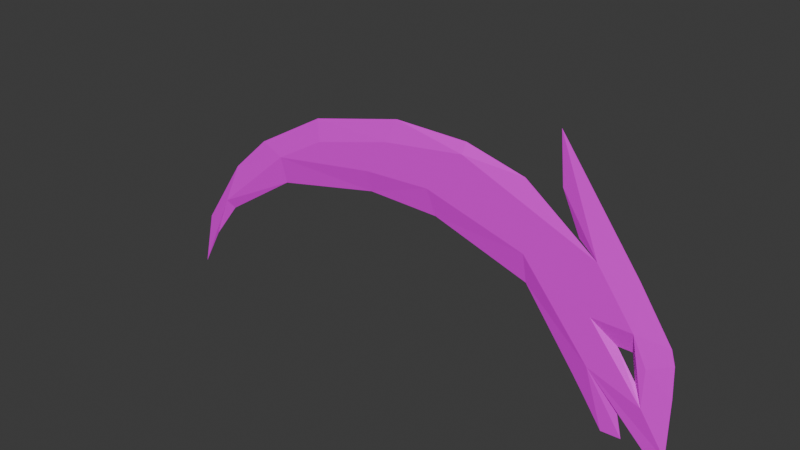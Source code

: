 # Source: dragon0.blend  (saved by Blender 4.3.34; exported with 4.5.12 LTS)
import bpy
from mathutils import Matrix  # noqa: F401  (used for matrix-valued properties, if any)

bpy.ops.wm.read_factory_settings(use_empty=True)
scene = bpy.context.scene
scene.name = 'Scene'

# ---- collections
col_collection = bpy.data.collections.new('Collection'); scene.collection.children.link(col_collection)

# ---- images (referenced by path relative to the original .blend; pixels are not part of the script)
import os
ASSET_DIR = os.environ.get("B2B_ASSET_DIR", "")  # directory of the original .blend (textures are referenced by path, not embedded)
HERE = os.path.dirname(os.path.abspath(__file__))  # packed textures are extracted next to this script under _unpacked/

def load_image(name, relpath, width, height, colorspace="sRGB"):
    """Load a texture the original file referenced (path relative to the .blend, or extracted next to this script)."""
    p = next((c for c in (os.path.join(HERE, relpath), os.path.join(ASSET_DIR, relpath)) if relpath and os.path.exists(c)), "")
    if p:
        img = bpy.data.images.load(p, check_existing=True)
        img.name = name
    else:  # same state as the original file: an image datablock whose file is absent (Cycles renders it pink)
        img = bpy.data.images.new(name, width, height)
        img.source = "FILE"
        img.filepath = "//" + (relpath or name)
    img.colorspace_settings.name = colorspace
    return img
img_libdragon_tex_png = load_image('libdragon-tex.png', 'libdragon-tex.png', 1024, 1024, 'sRGB')

# ---- materials (node trees are filled in below, after node groups)
mat_material = bpy.data.materials.new('Material')

# ---- material node trees
mat_material.use_nodes = True; mat_material.node_tree.nodes.clear()
_N = mat_material.node_tree.nodes; _L = mat_material.node_tree.links
n0 = _N.new('ShaderNodeBsdfPrincipled'); n0.name = 'Principled BSDF'; n0.location = (10, 300)
n1 = _N.new('ShaderNodeOutputMaterial'); n1.name = 'Material Output'; n1.location = (300, 300)
n2 = _N.new('ShaderNodeTexImage'); n2.name = 'Image Texture'; n2.location = (-280, 280)
n2.image = img_libdragon_tex_png
_L.new(n0.outputs[0], n1.inputs[0])
_L.new(n2.outputs[0], n0.inputs[0])
n1.is_active_output = True

# ---- world
world_world = bpy.data.worlds.new('World'); scene.world = world_world
world_world.use_nodes = True; world_world.node_tree.nodes.clear()
_N = world_world.node_tree.nodes; _L = world_world.node_tree.links
n0 = _N.new('ShaderNodeOutputWorld'); n0.name = 'World Output'; n0.location = (300, 300)
n1 = _N.new('ShaderNodeBackground'); n1.name = 'Background'; n1.location = (10, 300)
n1.inputs[0].default_value = (0.05088, 0.05088, 0.05088, 1.0)
_L.new(n1.outputs[0], n0.inputs[0])
n0.is_active_output = True
world_world.color = (0.05088, 0.05088, 0.05088)
world_world.sun_shadow_jitter_overblur = 0.0

# ---- meshes
me_path1 = bpy.data.meshes.new('path1')
me_path1.from_pydata([(-2.308, -1.491e-08, 0.0002218), (-2.183, -3.825e-08, 0.5343), (-1.754, -6.639e-08, 1.178), (-1.384, -8.147e-08, 1.523), (-0.7106, -9.845e-08, 1.911), (0.1472, -1.077e-07, 2.122), (0.8236, -1.073e-07, 2.115), (1.362, -1.014e-07, 1.979), (1.841, -8.772e-08, 1.645), (1.636, -1.214e-07, 2.436), (2.35, -7.937e-08, 1.475), (2.644, -6.036e-08, 1.04), (2.682, -5.48e-08, 0.9127), (2.695, -4.27e-08, 0.6361), (2.696, -1.936e-08, 0.1019), (2.513, -1.921e-08, 0.0985), (2.228, -3.842e-08, 0.538), (2.332, -1.96e-08, 0.1074), (2.157, -1.92e-08, 0.0983), (1.996, -2.943e-08, 0.3324), (1.879, -3.662e-08, 0.497), (1.416, -6.394e-08, 1.122), (0.5437, -7.628e-08, 1.404), (-0.126, -7.689e-08, 1.418), (-1.117, -6.746e-08, 1.202), (-1.831, -4.683e-08, 0.7304), (-2.102, -3.137e-08, 0.3768), (2.351, -5.388e-08, 0.8918), (2.226, -5.387e-08, 0.8916), (2.396, -3.958e-08, 0.6499), (0.06345, -0.05, 1.917), (0.8112, -0.05, 2.019), (2.021, -0.05, 1.526), (-0.6685, -0.05, 1.721), (0.4786, -0.05, 1.638), (-0.1384, -0.05, 1.608), (-1.144, -0.05, 1.449), (1.399, -0.05, 1.379), (2.358, -0.05, 1.066), (2.482, -0.05, 0.8169), (-1.897, -0.05, 0.8016), (2.478, -0.05, 0.4764), (2.002, -0.05, 1.066), (2.01, -0.05, 0.636), (1.678, -1.022e-07, 1.997)], [], [(34, 30, 35), (31, 30, 34), (33, 36, 35), (30, 33, 35), (34, 37, 31), (32, 37, 42), (32, 31, 37), (41, 39, 38), (43, 41, 42), (10, 32, 38), (32, 10, 9), (32, 9, 44), (31, 5, 30), (31, 7, 6), (30, 4, 33), (44, 8, 32), (36, 4, 3), (34, 23, 22), (36, 2, 40), (36, 23, 35), (37, 22, 21), (10, 38, 11), (40, 2, 1), (38, 28, 27), (39, 11, 38), (40, 24, 36), (39, 13, 12), (38, 29, 41), (43, 21, 20), (40, 26, 25), (43, 20, 19), (43, 16, 42), (41, 14, 13), (43, 15, 14), (40, 0, 26), (43, 19, 18), (43, 18, 17), (40, 1, 0), (38, 32, 42), (37, 43, 42), (41, 29, 28), (14, 41, 43), (31, 6, 5), (31, 32, 7), (30, 5, 4), (36, 33, 4), (34, 35, 23), (36, 3, 2), (36, 24, 23), (37, 34, 22), (38, 42, 28), (39, 12, 11), (40, 25, 24), (39, 41, 13), (38, 27, 29), (43, 37, 21), (43, 17, 16), (41, 28, 42)])
_uv = me_path1.uv_layers.new(name='UVMap')
_uv.uv.foreach_set('vector', [0.0, 0.0, 0.0, 0.0, -0.2486, 0.0, 0.0, 0.0, 0.0, 0.0, 0.0, 0.0, 0.0, 0.0, 0.1796, 0.0, -0.2486, 0.0, 0.0, 0.0, 0.0, 0.0, -0.2486, 0.0, 0.6719, 0.0, 0.7514, 0.0, 0.0, 0.0, 0.0, 0.0, 0.0, 0.0, 0.0, 0.0, 0.0, 0.0, 0.0, 0.0, 0.0, 0.0, 1.027, 0.0, 0.5875, 0.0, 0.5724, 0.0, 0.7432, 0.0, 0.4209, 0.0, 2.31, 0.0, 0.2866, 0.0, 0.2487, 0.0, 0.5673, 0.0, 0.2487, 0.0, 0.2866, 0.0, 0.265, 0.0, 0.2487, 0.0, 0.265, 0.0, 0.2183, 0.0, 0.0, 0.0, 0.0, 0.0, 0.0, 0.0, 0.0, 0.0, 0.0, 0.0, 0.0, 0.0, 0.0, 0.0, 0.0, 0.0, 0.0, 0.0, 0.0, 0.0, 0.0, 0.0, 0.0, 0.0, 0.1796, 0.0, 0.0, 0.0, 0.0, 0.0, 0.0, 0.0, 0.0, 0.0, 0.0, 0.0, 0.1796, 0.0, 0.05556, 0.0, 0.03201, 0.0, 0.7278, 0.0, 0.0, 0.0, -0.2486, 0.0, 0.7514, 0.0, 0.7293, 0.0, 0.6936, 0.0, 0.0, 0.0, 0.5673, 0.0, 0.3114, 0.0, 0.03201, 0.0, 0.05556, 0.0, 0.03524, 0.0, 0.5724, 0.0, 0.9327, 0.0, 0.9029, 0.0, 0.735, 0.0, 0.3114, 0.0, 0.5673, 0.0, -0.08044, 0.0, 0.7773, 0.0, 0.7278, 0.0, 0.735, 0.0, 0.3419, 0.0, 0.3264, 0.0, 0.5724, 0.0, 0.0, 0.0, 0.0, 0.0, 0.5821, 0.0, 0.6936, 0.0, 0.6365, 0.0, 0.1454, 0.0, 0.8181, 0.0, 0.7957, 0.0, 0.5821, 0.0, 0.6365, 0.0, 0.6255, 0.0, 0.5612, 0.0, 0.4522, 0.0, 0.4712, 0.0, 0.3637, 0.0, 0.0, 0.0, 0.3419, 0.0, 0.3937, 0.0, 0.4131, 0.0, 0.3674, 0.0, 0.892, 0.0, -0.3759, 0.0, 0.8181, 0.0, 0.5947, 0.0, 0.6255, 0.0, 0.5869, 0.0, 0.5632, 0.0, 0.5869, 0.0, 0.5264, 0.0, 0.7617, 0.0, 0.03524, 0.0, -0.3759, 0.0, 0.0, 0.0, 0.0, 0.0, 0.0, 0.0, 0.7514, 0.0, 0.5821, 0.0, 0.0, 0.0, 0.0, 0.0, 0.0, 0.0, 0.0, 0.0, 0.3674, 0.0, 0.4209, 0.0, 0.3937, 0.0, 0.0, 0.0, 0.0, 0.0, 0.0, 0.0, 0.0, 0.0, 0.09752, 0.0, 0.0, 0.0, 0.0, 0.0, 0.0, 0.0, 0.0, 0.0, 0.1796, 0.0, 0.0, 0.0, 0.0, 0.0, 0.0, 0.0, -0.2486, 0.0, 0.0, 0.0, 0.1796, 0.0, 0.0, 0.0, 0.05556, 0.0, 0.7278, 0.0, 0.7773, 0.0, 0.0, 0.0, 0.7514, 0.0, 0.6719, 0.0, 0.7293, 0.0, 0.5724, 0.0, 0.907, 0.0, 0.9327, 0.0, 0.735, 0.0, 0.3264, 0.0, 0.3114, 0.0, -0.08044, 0.0, 0.0, 0.0, 0.7773, 0.0, 0.735, 0.0, 0.3637, 0.0, 0.3419, 0.0, 0.5724, 0.0, 0.9029, 0.0, 0.0, 0.0, 0.5821, 0.0, 0.7514, 0.0, 0.6936, 0.0, 0.5612, 0.0, 0.5264, 0.0, 0.4522, 0.0, 0.0, 0.0, 0.0, 0.0, 0.0, 0.0])
me_path1.materials.append(mat_material)
me_path1.auto_texspace = False
me_path1.update()

# ---- objects
ob_path1 = bpy.data.objects.new('path1', me_path1)

# ---- transforms, parenting, visibility, modifiers, constraints
ob_path1.location = (0.0, 0.0, 0.0)
ob_path1.scale = (1.383, 1.0, 1.383)
ob_path1.lock_scale = (False, True, False)

# ---- collection membership
col_collection.objects.link(ob_path1)

# ---- scene / render settings (as saved in the file)
scene.frame_start = 1; scene.frame_end = 250; scene.frame_set(179)
scene.render.engine = 'BLENDER_EEVEE_NEXT'
bpy.context.view_layer.update()

# ---- added for rendering (the .blend has no active camera and no usable light): camera, sun
cam_auto = bpy.data.cameras.new('AutoCamera')
cam_auto.lens = 50.0
cam_auto.sensor_width = 36.0
cam_auto.clip_end = 1000.0
ob_auto_camera = bpy.data.objects.new('AutoCamera', cam_auto)
scene.collection.objects.link(ob_auto_camera)
ob_auto_camera.location = (7.38851, -8.56899, 7.38063)
ob_auto_camera.rotation_euler = (1.09748, -7.21219e-08, 0.694738)
scene.camera = ob_auto_camera
light_auto_sun = bpy.data.lights.new('AutoSun', 'SUN')
light_auto_sun.energy = 3.0
light_auto_sun.angle = 0.0523599
ob_auto_sun = bpy.data.objects.new('AutoSun', light_auto_sun)
scene.collection.objects.link(ob_auto_sun)
ob_auto_sun.rotation_euler = (0.872665, 0.174533, 0.523599)
bpy.context.view_layer.update()
